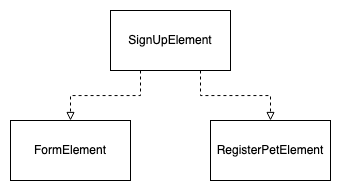

The diagram above was exported from draw.io. Its source (the exported page's mxGraphModel, read from the mxfile embedded in the PNG):
<mxGraphModel dx="1296" dy="912" grid="1" gridSize="10" guides="1" tooltips="1" connect="1" arrows="1" fold="1" page="1" pageScale="1" pageWidth="827" pageHeight="1169" math="0" shadow="0">
  <root>
    <mxCell id="0" />
    <mxCell id="1" parent="0" />
    <mxCell id="2" style="edgeStyle=orthogonalEdgeStyle;rounded=0;orthogonalLoop=1;jettySize=auto;html=1;exitX=0.75;exitY=1;exitDx=0;exitDy=0;entryX=0.5;entryY=0;entryDx=0;entryDy=0;dashed=1;endArrow=block;endFill=0;" edge="1" source="4" target="6" parent="1">
      <mxGeometry relative="1" as="geometry" />
    </mxCell>
    <mxCell id="3" style="edgeStyle=orthogonalEdgeStyle;rounded=0;orthogonalLoop=1;jettySize=auto;html=1;exitX=0.25;exitY=1;exitDx=0;exitDy=0;entryX=0.5;entryY=0;entryDx=0;entryDy=0;dashed=1;endArrow=block;endFill=0;" edge="1" source="4" target="5" parent="1">
      <mxGeometry relative="1" as="geometry" />
    </mxCell>
    <mxCell id="4" value="&lt;div&gt;SignUpElement&lt;/div&gt;" style="rounded=0;whiteSpace=wrap;html=1;" vertex="1" parent="1">
      <mxGeometry x="150" y="40" width="120" height="60" as="geometry" />
    </mxCell>
    <mxCell id="5" value="&lt;div&gt;FormElement&lt;/div&gt;" style="rounded=0;whiteSpace=wrap;html=1;" vertex="1" parent="1">
      <mxGeometry x="50" y="150" width="120" height="60" as="geometry" />
    </mxCell>
    <mxCell id="6" value="&lt;div&gt;RegisterPetElement&lt;/div&gt;" style="rounded=0;whiteSpace=wrap;html=1;" vertex="1" parent="1">
      <mxGeometry x="250" y="150" width="120" height="60" as="geometry" />
    </mxCell>
  </root>
</mxGraphModel>